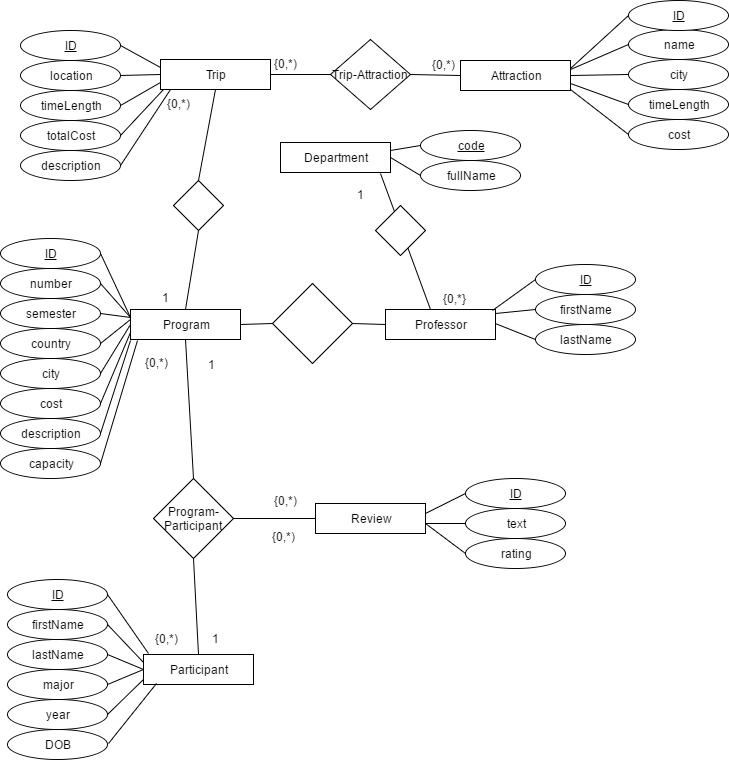

The diagram above was exported from draw.io. Its source (the exported page's mxGraphModel, read from the mxfile embedded in the PNG):
<mxGraphModel dx="872" dy="457" grid="1" gridSize="10" guides="1" tooltips="1" connect="1" arrows="1" fold="1" page="1" pageScale="1" pageWidth="850" pageHeight="1100" math="0" shadow="0">
  <root>
    <mxCell id="0" />
    <mxCell id="1" parent="0" />
    <mxCell id="19ec32dea53411c2-1" value="Program" style="whiteSpace=wrap;html=1;" vertex="1" parent="1">
      <mxGeometry x="170" y="330" width="110" height="30" as="geometry" />
    </mxCell>
    <mxCell id="19ec32dea53411c2-3" value="&lt;u&gt;ID&lt;/u&gt;" style="ellipse;whiteSpace=wrap;html=1;" vertex="1" parent="1">
      <mxGeometry x="40" y="259" width="100" height="30" as="geometry" />
    </mxCell>
    <mxCell id="19ec32dea53411c2-4" value="number" style="ellipse;whiteSpace=wrap;html=1;" vertex="1" parent="1">
      <mxGeometry x="40" y="289" width="100" height="30" as="geometry" />
    </mxCell>
    <mxCell id="19ec32dea53411c2-5" value="semester" style="ellipse;whiteSpace=wrap;html=1;" vertex="1" parent="1">
      <mxGeometry x="40" y="319" width="100" height="30" as="geometry" />
    </mxCell>
    <mxCell id="19ec32dea53411c2-6" value="country" style="ellipse;whiteSpace=wrap;html=1;" vertex="1" parent="1">
      <mxGeometry x="40" y="349" width="100" height="30" as="geometry" />
    </mxCell>
    <mxCell id="19ec32dea53411c2-7" value="city" style="ellipse;whiteSpace=wrap;html=1;" vertex="1" parent="1">
      <mxGeometry x="40" y="379" width="100" height="30" as="geometry" />
    </mxCell>
    <mxCell id="19ec32dea53411c2-9" value="" style="rhombus;whiteSpace=wrap;html=1;" vertex="1" parent="1">
      <mxGeometry x="312" y="304" width="80" height="80" as="geometry" />
    </mxCell>
    <mxCell id="19ec32dea53411c2-10" value="Professor" style="whiteSpace=wrap;html=1;" vertex="1" parent="1">
      <mxGeometry x="425" y="330" width="110" height="30" as="geometry" />
    </mxCell>
    <mxCell id="19ec32dea53411c2-11" value="&lt;u&gt;ID&lt;/u&gt;" style="ellipse;whiteSpace=wrap;html=1;" vertex="1" parent="1">
      <mxGeometry x="575" y="285" width="100" height="30" as="geometry" />
    </mxCell>
    <mxCell id="19ec32dea53411c2-12" value="firstName" style="ellipse;whiteSpace=wrap;html=1;" vertex="1" parent="1">
      <mxGeometry x="575" y="315" width="100" height="30" as="geometry" />
    </mxCell>
    <mxCell id="19ec32dea53411c2-13" value="lastName" style="ellipse;whiteSpace=wrap;html=1;" vertex="1" parent="1">
      <mxGeometry x="575" y="345" width="100" height="30" as="geometry" />
    </mxCell>
    <mxCell id="19ec32dea53411c2-17" value="Department" style="whiteSpace=wrap;html=1;" vertex="1" parent="1">
      <mxGeometry x="320" y="163" width="110" height="30" as="geometry" />
    </mxCell>
    <mxCell id="19ec32dea53411c2-18" value="&lt;u&gt;code&lt;/u&gt;" style="ellipse;whiteSpace=wrap;html=1;" vertex="1" parent="1">
      <mxGeometry x="460" y="151" width="100" height="30" as="geometry" />
    </mxCell>
    <mxCell id="19ec32dea53411c2-19" value="fullName" style="ellipse;whiteSpace=wrap;html=1;" vertex="1" parent="1">
      <mxGeometry x="460" y="181" width="100" height="30" as="geometry" />
    </mxCell>
    <mxCell id="19ec32dea53411c2-20" value="Participant" style="whiteSpace=wrap;html=1;" vertex="1" parent="1">
      <mxGeometry x="183" y="675" width="110" height="30" as="geometry" />
    </mxCell>
    <mxCell id="19ec32dea53411c2-21" value="&lt;u&gt;ID&lt;/u&gt;" style="ellipse;whiteSpace=wrap;html=1;" vertex="1" parent="1">
      <mxGeometry x="47" y="600" width="100" height="30" as="geometry" />
    </mxCell>
    <mxCell id="19ec32dea53411c2-22" value="firstName" style="ellipse;whiteSpace=wrap;html=1;" vertex="1" parent="1">
      <mxGeometry x="47" y="630" width="100" height="30" as="geometry" />
    </mxCell>
    <mxCell id="19ec32dea53411c2-23" value="lastName" style="ellipse;whiteSpace=wrap;html=1;" vertex="1" parent="1">
      <mxGeometry x="47" y="660" width="100" height="30" as="geometry" />
    </mxCell>
    <mxCell id="19ec32dea53411c2-24" value="major" style="ellipse;whiteSpace=wrap;html=1;" vertex="1" parent="1">
      <mxGeometry x="47" y="690" width="100" height="30" as="geometry" />
    </mxCell>
    <mxCell id="19ec32dea53411c2-25" value="year" style="ellipse;whiteSpace=wrap;html=1;" vertex="1" parent="1">
      <mxGeometry x="47" y="720" width="100" height="30" as="geometry" />
    </mxCell>
    <mxCell id="19ec32dea53411c2-26" value="DOB" style="ellipse;whiteSpace=wrap;html=1;" vertex="1" parent="1">
      <mxGeometry x="47" y="750" width="100" height="30" as="geometry" />
    </mxCell>
    <mxCell id="19ec32dea53411c2-27" value="Review" style="whiteSpace=wrap;html=1;" vertex="1" parent="1">
      <mxGeometry x="355" y="524" width="110" height="30" as="geometry" />
    </mxCell>
    <mxCell id="19ec32dea53411c2-36" value="&lt;u&gt;ID&lt;/u&gt;" style="ellipse;whiteSpace=wrap;html=1;" vertex="1" parent="1">
      <mxGeometry x="505" y="499" width="100" height="30" as="geometry" />
    </mxCell>
    <mxCell id="19ec32dea53411c2-37" value="text" style="ellipse;whiteSpace=wrap;html=1;" vertex="1" parent="1">
      <mxGeometry x="505" y="529" width="100" height="30" as="geometry" />
    </mxCell>
    <mxCell id="19ec32dea53411c2-38" value="rating" style="ellipse;whiteSpace=wrap;html=1;" vertex="1" parent="1">
      <mxGeometry x="505" y="559" width="100" height="30" as="geometry" />
    </mxCell>
    <mxCell id="19ec32dea53411c2-42" value="Trip" style="whiteSpace=wrap;html=1;" vertex="1" parent="1">
      <mxGeometry x="200" y="80" width="110" height="30" as="geometry" />
    </mxCell>
    <mxCell id="19ec32dea53411c2-43" value="&lt;u&gt;ID&lt;/u&gt;" style="ellipse;whiteSpace=wrap;html=1;" vertex="1" parent="1">
      <mxGeometry x="60" y="51" width="100" height="30" as="geometry" />
    </mxCell>
    <mxCell id="19ec32dea53411c2-44" value="name" style="ellipse;whiteSpace=wrap;html=1;" vertex="1" parent="1">
      <mxGeometry x="668" y="50" width="100" height="30" as="geometry" />
    </mxCell>
    <mxCell id="19ec32dea53411c2-45" value="location" style="ellipse;whiteSpace=wrap;html=1;" vertex="1" parent="1">
      <mxGeometry x="60" y="81" width="100" height="30" as="geometry" />
    </mxCell>
    <mxCell id="19ec32dea53411c2-46" value="timeLength" style="ellipse;whiteSpace=wrap;html=1;" vertex="1" parent="1">
      <mxGeometry x="60" y="111" width="100" height="30" as="geometry" />
    </mxCell>
    <mxCell id="19ec32dea53411c2-47" value="totalCost" style="ellipse;whiteSpace=wrap;html=1;" vertex="1" parent="1">
      <mxGeometry x="60" y="141" width="100" height="30" as="geometry" />
    </mxCell>
    <mxCell id="19ec32dea53411c2-49" value="cost" style="ellipse;whiteSpace=wrap;html=1;" vertex="1" parent="1">
      <mxGeometry x="40" y="409" width="100" height="30" as="geometry" />
    </mxCell>
    <mxCell id="19ec32dea53411c2-50" value="Attraction" style="whiteSpace=wrap;html=1;" vertex="1" parent="1">
      <mxGeometry x="500" y="81" width="110" height="30" as="geometry" />
    </mxCell>
    <mxCell id="19ec32dea53411c2-53" value="&lt;u&gt;ID&lt;/u&gt;" style="ellipse;whiteSpace=wrap;html=1;" vertex="1" parent="1">
      <mxGeometry x="668" y="21" width="100" height="30" as="geometry" />
    </mxCell>
    <mxCell id="19ec32dea53411c2-54" value="city" style="ellipse;whiteSpace=wrap;html=1;" vertex="1" parent="1">
      <mxGeometry x="668" y="80" width="100" height="30" as="geometry" />
    </mxCell>
    <mxCell id="19ec32dea53411c2-55" value="timeLength" style="ellipse;whiteSpace=wrap;html=1;" vertex="1" parent="1">
      <mxGeometry x="668" y="110" width="100" height="30" as="geometry" />
    </mxCell>
    <mxCell id="19ec32dea53411c2-56" value="cost" style="ellipse;whiteSpace=wrap;html=1;" vertex="1" parent="1">
      <mxGeometry x="668" y="140" width="100" height="30" as="geometry" />
    </mxCell>
    <mxCell id="19ec32dea53411c2-57" value="Trip-Attraction" style="rhombus;whiteSpace=wrap;html=1;" vertex="1" parent="1">
      <mxGeometry x="370" y="60" width="80" height="70" as="geometry" />
    </mxCell>
    <mxCell id="19ec32dea53411c2-59" value="description" style="ellipse;whiteSpace=wrap;html=1;" vertex="1" parent="1">
      <mxGeometry x="40" y="439" width="100" height="30" as="geometry" />
    </mxCell>
    <mxCell id="675e2086c70dec00-1" value="capacity" style="ellipse;whiteSpace=wrap;html=1;" vertex="1" parent="1">
      <mxGeometry x="40" y="469" width="100" height="30" as="geometry" />
    </mxCell>
    <mxCell id="675e2086c70dec00-6" value="" style="endArrow=none;html=1;endFill=0;entryX=1;entryY=0.5;exitX=0;exitY=0.25;" edge="1" parent="1" source="19ec32dea53411c2-1" target="19ec32dea53411c2-3">
      <mxGeometry x="150" y="254" width="50" height="50" as="geometry">
        <mxPoint x="180" y="340" as="sourcePoint" />
        <mxPoint x="150" y="254" as="targetPoint" />
      </mxGeometry>
    </mxCell>
    <mxCell id="675e2086c70dec00-7" value="" style="endArrow=none;html=1;endFill=0;entryX=1;entryY=0.5;exitX=0;exitY=0.25;" edge="1" parent="1" source="19ec32dea53411c2-1" target="19ec32dea53411c2-4">
      <mxGeometry x="160" y="264" width="50" height="50" as="geometry">
        <mxPoint x="190" y="350" as="sourcePoint" />
        <mxPoint x="160" y="264" as="targetPoint" />
      </mxGeometry>
    </mxCell>
    <mxCell id="675e2086c70dec00-8" value="" style="endArrow=none;html=1;endFill=0;entryX=1;entryY=0.5;exitX=0;exitY=0.25;" edge="1" parent="1" source="19ec32dea53411c2-1" target="19ec32dea53411c2-5">
      <mxGeometry x="170" y="274" width="50" height="50" as="geometry">
        <mxPoint x="200" y="360" as="sourcePoint" />
        <mxPoint x="170" y="274" as="targetPoint" />
      </mxGeometry>
    </mxCell>
    <mxCell id="675e2086c70dec00-9" value="" style="endArrow=none;html=1;endFill=0;entryX=1;entryY=0.5;" edge="1" parent="1" target="19ec32dea53411c2-6">
      <mxGeometry x="180" y="284" width="50" height="50" as="geometry">
        <mxPoint x="170" y="340" as="sourcePoint" />
        <mxPoint x="180" y="284" as="targetPoint" />
      </mxGeometry>
    </mxCell>
    <mxCell id="675e2086c70dec00-10" value="" style="endArrow=none;html=1;endFill=0;entryX=1;entryY=0.5;exitX=0;exitY=0.5;" edge="1" parent="1" source="19ec32dea53411c2-1" target="19ec32dea53411c2-7">
      <mxGeometry x="190" y="294" width="50" height="50" as="geometry">
        <mxPoint x="220" y="380" as="sourcePoint" />
        <mxPoint x="190" y="294" as="targetPoint" />
      </mxGeometry>
    </mxCell>
    <mxCell id="675e2086c70dec00-11" value="" style="endArrow=none;html=1;endFill=0;entryX=0;entryY=0.75;exitX=1;exitY=0.5;" edge="1" parent="1" source="19ec32dea53411c2-49" target="19ec32dea53411c2-1">
      <mxGeometry x="200" y="304" width="50" height="50" as="geometry">
        <mxPoint x="230" y="390" as="sourcePoint" />
        <mxPoint x="200" y="304" as="targetPoint" />
      </mxGeometry>
    </mxCell>
    <mxCell id="675e2086c70dec00-12" value="" style="endArrow=none;html=1;endFill=0;entryX=0;entryY=1.033;entryPerimeter=0;exitX=1;exitY=0.5;" edge="1" parent="1" source="19ec32dea53411c2-59" target="19ec32dea53411c2-1">
      <mxGeometry x="210" y="314" width="50" height="50" as="geometry">
        <mxPoint x="240" y="400" as="sourcePoint" />
        <mxPoint x="210" y="314" as="targetPoint" />
      </mxGeometry>
    </mxCell>
    <mxCell id="675e2086c70dec00-13" value="" style="endArrow=none;html=1;endFill=0;entryX=0.064;entryY=1.033;exitX=1;exitY=0.5;entryPerimeter=0;" edge="1" parent="1" source="675e2086c70dec00-1" target="19ec32dea53411c2-1">
      <mxGeometry x="220" y="324" width="50" height="50" as="geometry">
        <mxPoint x="250" y="410" as="sourcePoint" />
        <mxPoint x="220" y="324" as="targetPoint" />
      </mxGeometry>
    </mxCell>
    <mxCell id="675e2086c70dec00-14" value="" style="endArrow=none;html=1;endFill=0;exitX=0;exitY=0.5;entryX=0.973;entryY=0.033;entryPerimeter=0;" edge="1" parent="1" source="19ec32dea53411c2-11" target="19ec32dea53411c2-10">
      <mxGeometry x="230" y="328" width="50" height="50" as="geometry">
        <mxPoint x="260" y="414" as="sourcePoint" />
        <mxPoint x="540" y="324" as="targetPoint" />
      </mxGeometry>
    </mxCell>
    <mxCell id="675e2086c70dec00-15" value="" style="endArrow=none;html=1;endFill=0;exitX=0;exitY=0.5;" edge="1" parent="1" source="19ec32dea53411c2-12">
      <mxGeometry x="240" y="338" width="50" height="50" as="geometry">
        <mxPoint x="585" y="310" as="sourcePoint" />
        <mxPoint x="535" y="334" as="targetPoint" />
      </mxGeometry>
    </mxCell>
    <mxCell id="675e2086c70dec00-18" value="" style="endArrow=none;html=1;endFill=0;exitX=0;exitY=0.5;" edge="1" parent="1" source="19ec32dea53411c2-13">
      <mxGeometry x="250" y="339" width="50" height="50" as="geometry">
        <mxPoint x="582" y="351" as="sourcePoint" />
        <mxPoint x="535" y="344.0882352941177" as="targetPoint" />
      </mxGeometry>
    </mxCell>
    <mxCell id="675e2086c70dec00-19" value="" style="endArrow=none;html=1;endFill=0;entryX=1;entryY=0.5;exitX=0;exitY=0.25;" edge="1" parent="1" source="19ec32dea53411c2-42" target="19ec32dea53411c2-43">
      <mxGeometry x="150" y="254" width="50" height="50" as="geometry">
        <mxPoint x="183" y="341" as="sourcePoint" />
        <mxPoint x="150" y="254" as="targetPoint" />
      </mxGeometry>
    </mxCell>
    <mxCell id="675e2086c70dec00-22" value="" style="endArrow=none;html=1;endFill=0;entryX=1;entryY=0.5;exitX=0;exitY=0.5;" edge="1" parent="1" source="19ec32dea53411c2-42" target="19ec32dea53411c2-45">
      <mxGeometry x="180" y="284" width="50" height="50" as="geometry">
        <mxPoint x="210" y="98" as="sourcePoint" />
        <mxPoint x="170" y="76" as="targetPoint" />
      </mxGeometry>
    </mxCell>
    <mxCell id="675e2086c70dec00-23" value="" style="endArrow=none;html=1;endFill=0;entryX=1;entryY=0.5;exitX=0;exitY=0.75;" edge="1" parent="1" source="19ec32dea53411c2-42" target="19ec32dea53411c2-46">
      <mxGeometry x="190" y="294" width="50" height="50" as="geometry">
        <mxPoint x="200" y="140" as="sourcePoint" />
        <mxPoint x="180" y="86" as="targetPoint" />
      </mxGeometry>
    </mxCell>
    <mxCell id="675e2086c70dec00-24" value="" style="endArrow=none;html=1;endFill=0;entryX=1;entryY=0.5;exitX=0.027;exitY=1;exitPerimeter=0;" edge="1" parent="1" source="19ec32dea53411c2-42" target="19ec32dea53411c2-47">
      <mxGeometry x="200" y="304" width="50" height="50" as="geometry">
        <mxPoint x="190" y="140" as="sourcePoint" />
        <mxPoint x="170" y="136" as="targetPoint" />
      </mxGeometry>
    </mxCell>
    <mxCell id="675e2086c70dec00-29" value="" style="endArrow=none;html=1;endFill=0;entryX=1;entryY=0.5;" edge="1" parent="1" target="675e2086c70dec00-30">
      <mxGeometry x="210" y="306" width="50" height="50" as="geometry">
        <mxPoint x="210" y="110" as="sourcePoint" />
        <mxPoint x="160" y="178" as="targetPoint" />
      </mxGeometry>
    </mxCell>
    <mxCell id="675e2086c70dec00-30" value="description" style="ellipse;whiteSpace=wrap;html=1;" vertex="1" parent="1">
      <mxGeometry x="60" y="171" width="100" height="30" as="geometry" />
    </mxCell>
    <mxCell id="675e2086c70dec00-32" style="edgeStyle=none;rounded=0;html=1;exitX=0;exitY=0.5;entryX=1;entryY=0.5;endArrow=none;endFill=0;jettySize=auto;orthogonalLoop=1;" edge="1" parent="1" source="19ec32dea53411c2-50" target="19ec32dea53411c2-57">
      <mxGeometry relative="1" as="geometry" />
    </mxCell>
    <mxCell id="675e2086c70dec00-33" style="edgeStyle=none;rounded=0;html=1;exitX=0;exitY=0.5;endArrow=none;endFill=0;jettySize=auto;orthogonalLoop=1;" edge="1" parent="1" source="19ec32dea53411c2-57">
      <mxGeometry relative="1" as="geometry">
        <mxPoint x="310" y="95" as="targetPoint" />
      </mxGeometry>
    </mxCell>
    <mxCell id="675e2086c70dec00-34" value="{0,*)" style="text;html=1;resizable=0;points=[];autosize=1;align=left;verticalAlign=top;spacingTop=-4;" vertex="1" parent="1">
      <mxGeometry x="312" y="75" width="40" height="20" as="geometry" />
    </mxCell>
    <mxCell id="675e2086c70dec00-38" value="{0,*)" style="text;html=1;resizable=0;points=[];autosize=1;align=left;verticalAlign=top;spacingTop=-4;" vertex="1" parent="1">
      <mxGeometry x="470" y="76" width="40" height="20" as="geometry" />
    </mxCell>
    <mxCell id="675e2086c70dec00-40" style="edgeStyle=none;rounded=0;html=1;exitX=1;exitY=0.25;entryX=0;entryY=0.5;endArrow=none;endFill=0;jettySize=auto;orthogonalLoop=1;" edge="1" parent="1" source="19ec32dea53411c2-50" target="19ec32dea53411c2-53">
      <mxGeometry relative="1" as="geometry" />
    </mxCell>
    <mxCell id="675e2086c70dec00-42" style="edgeStyle=none;rounded=0;html=1;exitX=1;exitY=0.5;entryX=0;entryY=0.5;endArrow=none;endFill=0;jettySize=auto;orthogonalLoop=1;" edge="1" parent="1" source="19ec32dea53411c2-50" target="19ec32dea53411c2-54">
      <mxGeometry relative="1" as="geometry" />
    </mxCell>
    <mxCell id="675e2086c70dec00-43" style="edgeStyle=none;rounded=0;html=1;exitX=0;exitY=0.5;entryX=1;entryY=0.75;endArrow=none;endFill=0;jettySize=auto;orthogonalLoop=1;" edge="1" parent="1" source="19ec32dea53411c2-55" target="19ec32dea53411c2-50">
      <mxGeometry relative="1" as="geometry" />
    </mxCell>
    <mxCell id="675e2086c70dec00-44" style="edgeStyle=none;rounded=0;html=1;exitX=0;exitY=0.5;endArrow=none;endFill=0;jettySize=auto;orthogonalLoop=1;" edge="1" parent="1" source="19ec32dea53411c2-56">
      <mxGeometry relative="1" as="geometry">
        <mxPoint x="610" y="110" as="targetPoint" />
      </mxGeometry>
    </mxCell>
    <mxCell id="675e2086c70dec00-45" style="edgeStyle=none;rounded=0;html=1;exitX=1;exitY=0.25;entryX=0;entryY=0.5;endArrow=none;endFill=0;jettySize=auto;orthogonalLoop=1;" edge="1" parent="1" source="19ec32dea53411c2-17" target="19ec32dea53411c2-18">
      <mxGeometry relative="1" as="geometry" />
    </mxCell>
    <mxCell id="675e2086c70dec00-46" style="edgeStyle=none;rounded=0;html=1;exitX=1;exitY=0.5;entryX=0;entryY=0.5;endArrow=none;endFill=0;jettySize=auto;orthogonalLoop=1;" edge="1" parent="1" source="19ec32dea53411c2-17" target="19ec32dea53411c2-19">
      <mxGeometry relative="1" as="geometry" />
    </mxCell>
    <mxCell id="675e2086c70dec00-48" style="edgeStyle=none;rounded=0;html=1;exitX=0;exitY=0.5;endArrow=none;endFill=0;jettySize=auto;orthogonalLoop=1;" edge="1" parent="1" source="19ec32dea53411c2-36">
      <mxGeometry relative="1" as="geometry">
        <mxPoint x="465" y="534" as="targetPoint" />
      </mxGeometry>
    </mxCell>
    <mxCell id="675e2086c70dec00-49" style="edgeStyle=none;rounded=0;html=1;exitX=0;exitY=0.5;endArrow=none;endFill=0;jettySize=auto;orthogonalLoop=1;" edge="1" parent="1" source="19ec32dea53411c2-37">
      <mxGeometry relative="1" as="geometry">
        <mxPoint x="465" y="544" as="targetPoint" />
      </mxGeometry>
    </mxCell>
    <mxCell id="675e2086c70dec00-50" style="edgeStyle=none;rounded=0;html=1;exitX=0;exitY=0.5;endArrow=none;endFill=0;jettySize=auto;orthogonalLoop=1;" edge="1" parent="1" source="19ec32dea53411c2-38">
      <mxGeometry relative="1" as="geometry">
        <mxPoint x="465" y="544" as="targetPoint" />
      </mxGeometry>
    </mxCell>
    <mxCell id="675e2086c70dec00-52" style="edgeStyle=none;rounded=0;html=1;exitX=1;exitY=0.5;entryX=0.045;entryY=-0.033;entryPerimeter=0;endArrow=none;endFill=0;jettySize=auto;orthogonalLoop=1;" edge="1" parent="1" source="19ec32dea53411c2-21" target="19ec32dea53411c2-20">
      <mxGeometry relative="1" as="geometry" />
    </mxCell>
    <mxCell id="675e2086c70dec00-53" style="edgeStyle=none;rounded=0;html=1;exitX=1;exitY=0.5;entryX=0;entryY=0.25;endArrow=none;endFill=0;jettySize=auto;orthogonalLoop=1;" edge="1" parent="1" source="19ec32dea53411c2-22" target="19ec32dea53411c2-20">
      <mxGeometry relative="1" as="geometry" />
    </mxCell>
    <mxCell id="675e2086c70dec00-54" style="edgeStyle=none;rounded=0;html=1;exitX=1;exitY=0.5;endArrow=none;endFill=0;jettySize=auto;orthogonalLoop=1;" edge="1" parent="1" source="19ec32dea53411c2-23">
      <mxGeometry relative="1" as="geometry">
        <mxPoint x="183" y="690" as="targetPoint" />
      </mxGeometry>
    </mxCell>
    <mxCell id="675e2086c70dec00-55" style="edgeStyle=none;rounded=0;html=1;exitX=1;exitY=0.5;endArrow=none;endFill=0;jettySize=auto;orthogonalLoop=1;" edge="1" parent="1" source="19ec32dea53411c2-24">
      <mxGeometry relative="1" as="geometry">
        <mxPoint x="183" y="690" as="targetPoint" />
      </mxGeometry>
    </mxCell>
    <mxCell id="675e2086c70dec00-56" style="edgeStyle=none;rounded=0;html=1;exitX=1;exitY=0.5;endArrow=none;endFill=0;jettySize=auto;orthogonalLoop=1;" edge="1" parent="1" source="19ec32dea53411c2-25">
      <mxGeometry relative="1" as="geometry">
        <mxPoint x="183" y="700" as="targetPoint" />
      </mxGeometry>
    </mxCell>
    <mxCell id="675e2086c70dec00-57" style="edgeStyle=none;rounded=0;html=1;exitX=1;exitY=0.5;endArrow=none;endFill=0;jettySize=auto;orthogonalLoop=1;entryX=0.118;entryY=0.967;entryPerimeter=0;" edge="1" parent="1" target="19ec32dea53411c2-20">
      <mxGeometry relative="1" as="geometry">
        <mxPoint x="184" y="709" as="targetPoint" />
        <mxPoint x="148" y="764" as="sourcePoint" />
      </mxGeometry>
    </mxCell>
    <mxCell id="675e2086c70dec00-59" value="" style="rhombus;whiteSpace=wrap;html=1;" vertex="1" parent="1">
      <mxGeometry x="213" y="201" width="50" height="50" as="geometry" />
    </mxCell>
    <mxCell id="675e2086c70dec00-61" value="" style="endArrow=none;html=1;endFill=0;entryX=0.5;entryY=0;exitX=0.5;exitY=1;" edge="1" parent="1" source="19ec32dea53411c2-42" target="675e2086c70dec00-59">
      <mxGeometry x="220" y="316" width="50" height="50" as="geometry">
        <mxPoint x="220" y="120" as="sourcePoint" />
        <mxPoint x="170" y="196" as="targetPoint" />
      </mxGeometry>
    </mxCell>
    <mxCell id="675e2086c70dec00-62" style="edgeStyle=none;rounded=0;html=1;exitX=0.5;exitY=1;entryX=0.5;entryY=0;endArrow=none;endFill=0;jettySize=auto;orthogonalLoop=1;" edge="1" parent="1" source="675e2086c70dec00-59" target="19ec32dea53411c2-1">
      <mxGeometry relative="1" as="geometry" />
    </mxCell>
    <mxCell id="675e2086c70dec00-63" value="{0,*)" style="text;html=1;resizable=0;points=[];autosize=1;align=left;verticalAlign=top;spacingTop=-4;" vertex="1" parent="1">
      <mxGeometry x="205" y="115" width="40" height="20" as="geometry" />
    </mxCell>
    <mxCell id="675e2086c70dec00-64" value="1" style="text;html=1;resizable=0;points=[];autosize=1;align=left;verticalAlign=top;spacingTop=-4;" vertex="1" parent="1">
      <mxGeometry x="200" y="309" width="20" height="20" as="geometry" />
    </mxCell>
    <mxCell id="675e2086c70dec00-65" style="edgeStyle=none;rounded=0;html=1;exitX=0;exitY=0.5;entryX=1;entryY=0.5;endArrow=none;endFill=0;jettySize=auto;orthogonalLoop=1;" edge="1" parent="1" source="19ec32dea53411c2-9" target="19ec32dea53411c2-1">
      <mxGeometry relative="1" as="geometry" />
    </mxCell>
    <mxCell id="675e2086c70dec00-66" style="edgeStyle=none;rounded=0;html=1;exitX=1;exitY=0.5;entryX=0;entryY=0.5;endArrow=none;endFill=0;jettySize=auto;orthogonalLoop=1;" edge="1" parent="1" source="19ec32dea53411c2-9" target="19ec32dea53411c2-10">
      <mxGeometry relative="1" as="geometry" />
    </mxCell>
    <mxCell id="675e2086c70dec00-68" style="edgeStyle=none;rounded=0;html=1;endArrow=none;endFill=0;jettySize=auto;orthogonalLoop=1;entryX=0.909;entryY=1.033;entryPerimeter=0;" edge="1" parent="1" target="19ec32dea53411c2-17">
      <mxGeometry relative="1" as="geometry">
        <mxPoint x="470" y="330" as="sourcePoint" />
        <mxPoint x="414" y="190" as="targetPoint" />
      </mxGeometry>
    </mxCell>
    <mxCell id="675e2086c70dec00-69" value="Program-Participant" style="rhombus;whiteSpace=wrap;html=1;" vertex="1" parent="1">
      <mxGeometry x="193" y="499" width="80" height="80" as="geometry" />
    </mxCell>
    <mxCell id="675e2086c70dec00-71" style="edgeStyle=none;rounded=0;html=1;exitX=0.5;exitY=0;entryX=0.5;entryY=1;endArrow=none;endFill=0;jettySize=auto;orthogonalLoop=1;" edge="1" parent="1" source="675e2086c70dec00-69" target="19ec32dea53411c2-1">
      <mxGeometry relative="1" as="geometry" />
    </mxCell>
    <mxCell id="675e2086c70dec00-72" style="edgeStyle=none;rounded=0;html=1;exitX=0.5;exitY=0;entryX=0.5;entryY=1;endArrow=none;endFill=0;jettySize=auto;orthogonalLoop=1;" edge="1" parent="1" source="19ec32dea53411c2-20" target="675e2086c70dec00-69">
      <mxGeometry relative="1" as="geometry" />
    </mxCell>
    <mxCell id="675e2086c70dec00-74" value="{0,*)" style="text;html=1;resizable=0;points=[];autosize=1;align=left;verticalAlign=top;spacingTop=-4;" vertex="1" parent="1">
      <mxGeometry x="193" y="650" width="40" height="20" as="geometry" />
    </mxCell>
    <mxCell id="675e2086c70dec00-75" value="{0,*)" style="text;html=1;resizable=0;points=[];autosize=1;align=left;verticalAlign=top;spacingTop=-4;" vertex="1" parent="1">
      <mxGeometry x="183" y="374" width="40" height="20" as="geometry" />
    </mxCell>
    <mxCell id="675e2086c70dec00-77" style="edgeStyle=none;rounded=0;html=1;exitX=1;exitY=0.5;entryX=0;entryY=0.5;endArrow=none;endFill=0;jettySize=auto;orthogonalLoop=1;" edge="1" parent="1" source="675e2086c70dec00-69" target="19ec32dea53411c2-27">
      <mxGeometry relative="1" as="geometry" />
    </mxCell>
    <mxCell id="675e2086c70dec00-78" value="{0,*)" style="text;html=1;resizable=0;points=[];autosize=1;align=left;verticalAlign=top;spacingTop=-4;" vertex="1" parent="1">
      <mxGeometry x="310" y="548" width="40" height="20" as="geometry" />
    </mxCell>
    <mxCell id="675e2086c70dec00-79" value="1" style="text;html=1;resizable=0;points=[];autosize=1;align=left;verticalAlign=top;spacingTop=-4;" vertex="1" parent="1">
      <mxGeometry x="250" y="650" width="20" height="20" as="geometry" />
    </mxCell>
    <mxCell id="675e2086c70dec00-80" value="{0,*)" style="text;html=1;resizable=0;points=[];autosize=1;align=left;verticalAlign=top;spacingTop=-4;" vertex="1" parent="1">
      <mxGeometry x="312" y="512" width="40" height="20" as="geometry" />
    </mxCell>
    <mxCell id="675e2086c70dec00-82" value="" style="rhombus;whiteSpace=wrap;html=1;" vertex="1" parent="1">
      <mxGeometry x="415" y="226" width="50" height="50" as="geometry" />
    </mxCell>
    <mxCell id="675e2086c70dec00-87" value="1" style="text;html=1;resizable=0;points=[];autosize=1;align=left;verticalAlign=top;spacingTop=-4;" vertex="1" parent="1">
      <mxGeometry x="395" y="206" width="20" height="20" as="geometry" />
    </mxCell>
    <mxCell id="675e2086c70dec00-88" value="{0,*}" style="text;html=1;resizable=0;points=[];autosize=1;align=left;verticalAlign=top;spacingTop=-4;" vertex="1" parent="1">
      <mxGeometry x="481" y="310" width="40" height="20" as="geometry" />
    </mxCell>
    <mxCell id="675e2086c70dec00-93" value="1" style="text;html=1;resizable=0;points=[];autosize=1;align=left;verticalAlign=top;spacingTop=-4;" vertex="1" parent="1">
      <mxGeometry x="246" y="376" width="20" height="20" as="geometry" />
    </mxCell>
    <mxCell id="67cc37e9dd4ea312-1" style="edgeStyle=none;rounded=0;html=1;exitX=0;exitY=0.5;endArrow=none;endFill=0;jettySize=auto;orthogonalLoop=1;" edge="1" parent="1" source="19ec32dea53411c2-44">
      <mxGeometry relative="1" as="geometry">
        <mxPoint x="610" y="90" as="targetPoint" />
      </mxGeometry>
    </mxCell>
  </root>
</mxGraphModel>